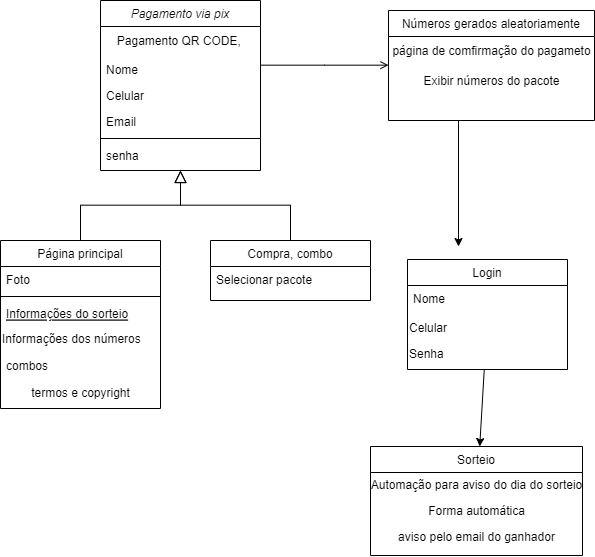

The diagram above was exported from draw.io. Its source (the exported page's mxGraphModel, read from the mxfile embedded in the PNG):
<mxGraphModel dx="699" dy="387" grid="0" gridSize="10" guides="1" tooltips="1" connect="1" arrows="1" fold="1" page="1" pageScale="1" pageWidth="827" pageHeight="1169" math="0" shadow="0">
  <root>
    <mxCell id="WIyWlLk6GJQsqaUBKTNV-0" />
    <mxCell id="WIyWlLk6GJQsqaUBKTNV-1" parent="WIyWlLk6GJQsqaUBKTNV-0" />
    <mxCell id="zkfFHV4jXpPFQw0GAbJ--0" value="Pagamento via pix" style="swimlane;fontStyle=2;align=center;verticalAlign=top;childLayout=stackLayout;horizontal=1;startSize=26;horizontalStack=0;resizeParent=1;resizeLast=0;collapsible=1;marginBottom=0;rounded=0;shadow=0;strokeWidth=1;" parent="WIyWlLk6GJQsqaUBKTNV-1" vertex="1">
      <mxGeometry x="220" y="120" width="160" height="170" as="geometry">
        <mxRectangle x="230" y="140" width="160" height="26" as="alternateBounds" />
      </mxGeometry>
    </mxCell>
    <mxCell id="9MlEPKgmPxCT7HIlcQY5-1" value="Pagamento QR CODE,&amp;nbsp;" style="text;html=1;align=center;verticalAlign=middle;resizable=0;points=[];autosize=1;strokeColor=none;fillColor=none;" vertex="1" parent="zkfFHV4jXpPFQw0GAbJ--0">
      <mxGeometry y="26" width="160" height="30" as="geometry" />
    </mxCell>
    <mxCell id="zkfFHV4jXpPFQw0GAbJ--1" value="Nome" style="text;align=left;verticalAlign=top;spacingLeft=4;spacingRight=4;overflow=hidden;rotatable=0;points=[[0,0.5],[1,0.5]];portConstraint=eastwest;" parent="zkfFHV4jXpPFQw0GAbJ--0" vertex="1">
      <mxGeometry y="56" width="160" height="26" as="geometry" />
    </mxCell>
    <mxCell id="zkfFHV4jXpPFQw0GAbJ--2" value="Celular" style="text;align=left;verticalAlign=top;spacingLeft=4;spacingRight=4;overflow=hidden;rotatable=0;points=[[0,0.5],[1,0.5]];portConstraint=eastwest;rounded=0;shadow=0;html=0;" parent="zkfFHV4jXpPFQw0GAbJ--0" vertex="1">
      <mxGeometry y="82" width="160" height="26" as="geometry" />
    </mxCell>
    <mxCell id="zkfFHV4jXpPFQw0GAbJ--3" value="Email" style="text;align=left;verticalAlign=top;spacingLeft=4;spacingRight=4;overflow=hidden;rotatable=0;points=[[0,0.5],[1,0.5]];portConstraint=eastwest;rounded=0;shadow=0;html=0;" parent="zkfFHV4jXpPFQw0GAbJ--0" vertex="1">
      <mxGeometry y="108" width="160" height="26" as="geometry" />
    </mxCell>
    <mxCell id="zkfFHV4jXpPFQw0GAbJ--4" value="" style="line;html=1;strokeWidth=1;align=left;verticalAlign=middle;spacingTop=-1;spacingLeft=3;spacingRight=3;rotatable=0;labelPosition=right;points=[];portConstraint=eastwest;" parent="zkfFHV4jXpPFQw0GAbJ--0" vertex="1">
      <mxGeometry y="134" width="160" height="8" as="geometry" />
    </mxCell>
    <mxCell id="zkfFHV4jXpPFQw0GAbJ--5" value="senha" style="text;align=left;verticalAlign=top;spacingLeft=4;spacingRight=4;overflow=hidden;rotatable=0;points=[[0,0.5],[1,0.5]];portConstraint=eastwest;" parent="zkfFHV4jXpPFQw0GAbJ--0" vertex="1">
      <mxGeometry y="142" width="160" height="28" as="geometry" />
    </mxCell>
    <mxCell id="zkfFHV4jXpPFQw0GAbJ--6" value="Página principal" style="swimlane;fontStyle=0;align=center;verticalAlign=top;childLayout=stackLayout;horizontal=1;startSize=26;horizontalStack=0;resizeParent=1;resizeLast=0;collapsible=1;marginBottom=0;rounded=0;shadow=0;strokeWidth=1;" parent="WIyWlLk6GJQsqaUBKTNV-1" vertex="1">
      <mxGeometry x="120" y="360" width="160" height="168" as="geometry">
        <mxRectangle x="130" y="380" width="160" height="26" as="alternateBounds" />
      </mxGeometry>
    </mxCell>
    <mxCell id="zkfFHV4jXpPFQw0GAbJ--7" value="Foto" style="text;align=left;verticalAlign=top;spacingLeft=4;spacingRight=4;overflow=hidden;rotatable=0;points=[[0,0.5],[1,0.5]];portConstraint=eastwest;" parent="zkfFHV4jXpPFQw0GAbJ--6" vertex="1">
      <mxGeometry y="26" width="160" height="26" as="geometry" />
    </mxCell>
    <mxCell id="zkfFHV4jXpPFQw0GAbJ--9" value="" style="line;html=1;strokeWidth=1;align=left;verticalAlign=middle;spacingTop=-1;spacingLeft=3;spacingRight=3;rotatable=0;labelPosition=right;points=[];portConstraint=eastwest;" parent="zkfFHV4jXpPFQw0GAbJ--6" vertex="1">
      <mxGeometry y="52" width="160" height="8" as="geometry" />
    </mxCell>
    <mxCell id="zkfFHV4jXpPFQw0GAbJ--10" value="Informações do sorteio" style="text;align=left;verticalAlign=top;spacingLeft=4;spacingRight=4;overflow=hidden;rotatable=0;points=[[0,0.5],[1,0.5]];portConstraint=eastwest;fontStyle=4" parent="zkfFHV4jXpPFQw0GAbJ--6" vertex="1">
      <mxGeometry y="60" width="160" height="26" as="geometry" />
    </mxCell>
    <mxCell id="9MlEPKgmPxCT7HIlcQY5-74" value="Informações dos números" style="text;html=1;align=left;verticalAlign=middle;resizable=0;points=[];autosize=1;strokeColor=none;fillColor=none;" vertex="1" parent="zkfFHV4jXpPFQw0GAbJ--6">
      <mxGeometry y="86" width="160" height="26" as="geometry" />
    </mxCell>
    <mxCell id="zkfFHV4jXpPFQw0GAbJ--11" value="combos" style="text;align=left;verticalAlign=top;spacingLeft=4;spacingRight=4;overflow=hidden;rotatable=0;points=[[0,0.5],[1,0.5]];portConstraint=eastwest;" parent="zkfFHV4jXpPFQw0GAbJ--6" vertex="1">
      <mxGeometry y="112" width="160" height="26" as="geometry" />
    </mxCell>
    <mxCell id="9MlEPKgmPxCT7HIlcQY5-0" value="termos e copyright" style="text;html=1;align=center;verticalAlign=middle;resizable=0;points=[];autosize=1;strokeColor=none;fillColor=none;" vertex="1" parent="zkfFHV4jXpPFQw0GAbJ--6">
      <mxGeometry y="138" width="160" height="30" as="geometry" />
    </mxCell>
    <mxCell id="zkfFHV4jXpPFQw0GAbJ--12" value="" style="endArrow=block;endSize=10;endFill=0;shadow=0;strokeWidth=1;rounded=0;edgeStyle=elbowEdgeStyle;elbow=vertical;" parent="WIyWlLk6GJQsqaUBKTNV-1" source="zkfFHV4jXpPFQw0GAbJ--6" target="zkfFHV4jXpPFQw0GAbJ--0" edge="1">
      <mxGeometry width="160" relative="1" as="geometry">
        <mxPoint x="200" y="203" as="sourcePoint" />
        <mxPoint x="200" y="203" as="targetPoint" />
      </mxGeometry>
    </mxCell>
    <mxCell id="zkfFHV4jXpPFQw0GAbJ--13" value="Compra, combo" style="swimlane;fontStyle=0;align=center;verticalAlign=top;childLayout=stackLayout;horizontal=1;startSize=26;horizontalStack=0;resizeParent=1;resizeLast=0;collapsible=1;marginBottom=0;rounded=0;shadow=0;strokeWidth=1;" parent="WIyWlLk6GJQsqaUBKTNV-1" vertex="1">
      <mxGeometry x="330" y="360" width="160" height="60" as="geometry">
        <mxRectangle x="340" y="380" width="170" height="26" as="alternateBounds" />
      </mxGeometry>
    </mxCell>
    <mxCell id="zkfFHV4jXpPFQw0GAbJ--14" value="Selecionar pacote" style="text;align=left;verticalAlign=top;spacingLeft=4;spacingRight=4;overflow=hidden;rotatable=0;points=[[0,0.5],[1,0.5]];portConstraint=eastwest;" parent="zkfFHV4jXpPFQw0GAbJ--13" vertex="1">
      <mxGeometry y="26" width="160" height="26" as="geometry" />
    </mxCell>
    <mxCell id="zkfFHV4jXpPFQw0GAbJ--16" value="" style="endArrow=block;endSize=10;endFill=0;shadow=0;strokeWidth=1;rounded=0;edgeStyle=elbowEdgeStyle;elbow=vertical;" parent="WIyWlLk6GJQsqaUBKTNV-1" source="zkfFHV4jXpPFQw0GAbJ--13" target="zkfFHV4jXpPFQw0GAbJ--0" edge="1">
      <mxGeometry width="160" relative="1" as="geometry">
        <mxPoint x="210" y="373" as="sourcePoint" />
        <mxPoint x="310" y="271" as="targetPoint" />
      </mxGeometry>
    </mxCell>
    <mxCell id="zkfFHV4jXpPFQw0GAbJ--17" value="Números gerados aleatoriamente" style="swimlane;fontStyle=0;align=center;verticalAlign=top;childLayout=stackLayout;horizontal=1;startSize=26;horizontalStack=0;resizeParent=1;resizeLast=0;collapsible=1;marginBottom=0;rounded=0;shadow=0;strokeWidth=1;" parent="WIyWlLk6GJQsqaUBKTNV-1" vertex="1">
      <mxGeometry x="508" y="130" width="206" height="110" as="geometry">
        <mxRectangle x="508" y="130" width="182" height="100" as="alternateBounds" />
      </mxGeometry>
    </mxCell>
    <mxCell id="9MlEPKgmPxCT7HIlcQY5-8" value="página de comfirmação do pagameto" style="text;align=center;verticalAlign=middle;resizable=0;points=[];autosize=1;strokeColor=none;fillColor=none;fontSize=12;html=1;" vertex="1" parent="zkfFHV4jXpPFQw0GAbJ--17">
      <mxGeometry y="26" width="206" height="30" as="geometry" />
    </mxCell>
    <mxCell id="9MlEPKgmPxCT7HIlcQY5-10" value="Exibir números do pacote" style="text;html=1;align=center;verticalAlign=middle;resizable=0;points=[];autosize=1;strokeColor=none;fillColor=none;" vertex="1" parent="zkfFHV4jXpPFQw0GAbJ--17">
      <mxGeometry y="56" width="206" height="30" as="geometry" />
    </mxCell>
    <mxCell id="zkfFHV4jXpPFQw0GAbJ--26" value="" style="endArrow=open;shadow=0;strokeWidth=1;rounded=0;endFill=1;edgeStyle=elbowEdgeStyle;elbow=vertical;" parent="WIyWlLk6GJQsqaUBKTNV-1" source="zkfFHV4jXpPFQw0GAbJ--0" target="zkfFHV4jXpPFQw0GAbJ--17" edge="1">
      <mxGeometry x="0.5" y="41" relative="1" as="geometry">
        <mxPoint x="380" y="192" as="sourcePoint" />
        <mxPoint x="540" y="192" as="targetPoint" />
        <mxPoint x="-40" y="32" as="offset" />
      </mxGeometry>
    </mxCell>
    <mxCell id="9MlEPKgmPxCT7HIlcQY5-6" value="" style="endArrow=classic;html=1;rounded=0;" edge="1" parent="WIyWlLk6GJQsqaUBKTNV-1">
      <mxGeometry width="50" height="50" relative="1" as="geometry">
        <mxPoint x="578" y="240" as="sourcePoint" />
        <mxPoint x="578" y="366" as="targetPoint" />
      </mxGeometry>
    </mxCell>
    <mxCell id="9MlEPKgmPxCT7HIlcQY5-64" value="" style="edgeStyle=none;rounded=0;orthogonalLoop=1;jettySize=auto;html=1;" edge="1" parent="WIyWlLk6GJQsqaUBKTNV-1" source="9MlEPKgmPxCT7HIlcQY5-56" target="9MlEPKgmPxCT7HIlcQY5-60">
      <mxGeometry relative="1" as="geometry" />
    </mxCell>
    <mxCell id="9MlEPKgmPxCT7HIlcQY5-56" value="Login" style="swimlane;fontStyle=0;align=center;verticalAlign=top;childLayout=stackLayout;horizontal=1;startSize=26;horizontalStack=0;resizeParent=1;resizeLast=0;collapsible=1;marginBottom=0;rounded=0;shadow=0;strokeWidth=1;" vertex="1" parent="WIyWlLk6GJQsqaUBKTNV-1">
      <mxGeometry x="527" y="379" width="160" height="110" as="geometry">
        <mxRectangle x="340" y="380" width="170" height="26" as="alternateBounds" />
      </mxGeometry>
    </mxCell>
    <mxCell id="9MlEPKgmPxCT7HIlcQY5-57" value="Nome" style="text;align=left;verticalAlign=top;spacingLeft=4;spacingRight=4;overflow=hidden;rotatable=0;points=[[0,0.5],[1,0.5]];portConstraint=eastwest;" vertex="1" parent="9MlEPKgmPxCT7HIlcQY5-56">
      <mxGeometry y="26" width="160" height="30" as="geometry" />
    </mxCell>
    <mxCell id="9MlEPKgmPxCT7HIlcQY5-58" value="Celular" style="text;html=1;align=left;verticalAlign=middle;resizable=0;points=[];autosize=1;strokeColor=none;fillColor=none;" vertex="1" parent="9MlEPKgmPxCT7HIlcQY5-56">
      <mxGeometry y="56" width="160" height="26" as="geometry" />
    </mxCell>
    <mxCell id="9MlEPKgmPxCT7HIlcQY5-59" value="Senha" style="text;html=1;align=left;verticalAlign=middle;resizable=0;points=[];autosize=1;strokeColor=none;fillColor=none;" vertex="1" parent="9MlEPKgmPxCT7HIlcQY5-56">
      <mxGeometry y="82" width="160" height="26" as="geometry" />
    </mxCell>
    <mxCell id="9MlEPKgmPxCT7HIlcQY5-60" value="Sorteio" style="swimlane;fontStyle=0;align=center;verticalAlign=top;childLayout=stackLayout;horizontal=1;startSize=26;horizontalStack=0;resizeParent=1;resizeLast=0;collapsible=1;marginBottom=0;rounded=0;shadow=0;strokeWidth=1;" vertex="1" parent="WIyWlLk6GJQsqaUBKTNV-1">
      <mxGeometry x="490" y="566" width="212" height="109" as="geometry">
        <mxRectangle x="340" y="380" width="170" height="26" as="alternateBounds" />
      </mxGeometry>
    </mxCell>
    <mxCell id="9MlEPKgmPxCT7HIlcQY5-67" value="Automação para aviso do dia do sorteio" style="text;html=1;align=center;verticalAlign=middle;resizable=0;points=[];autosize=1;strokeColor=none;fillColor=none;" vertex="1" parent="9MlEPKgmPxCT7HIlcQY5-60">
      <mxGeometry y="26" width="212" height="26" as="geometry" />
    </mxCell>
    <mxCell id="9MlEPKgmPxCT7HIlcQY5-65" value="Forma automática" style="text;html=1;align=center;verticalAlign=middle;resizable=0;points=[];autosize=1;strokeColor=none;fillColor=none;" vertex="1" parent="9MlEPKgmPxCT7HIlcQY5-60">
      <mxGeometry y="52" width="212" height="26" as="geometry" />
    </mxCell>
    <mxCell id="9MlEPKgmPxCT7HIlcQY5-66" value="aviso pelo email do ganhador" style="text;html=1;align=center;verticalAlign=middle;resizable=0;points=[];autosize=1;strokeColor=none;fillColor=none;" vertex="1" parent="9MlEPKgmPxCT7HIlcQY5-60">
      <mxGeometry y="78" width="212" height="26" as="geometry" />
    </mxCell>
  </root>
</mxGraphModel>